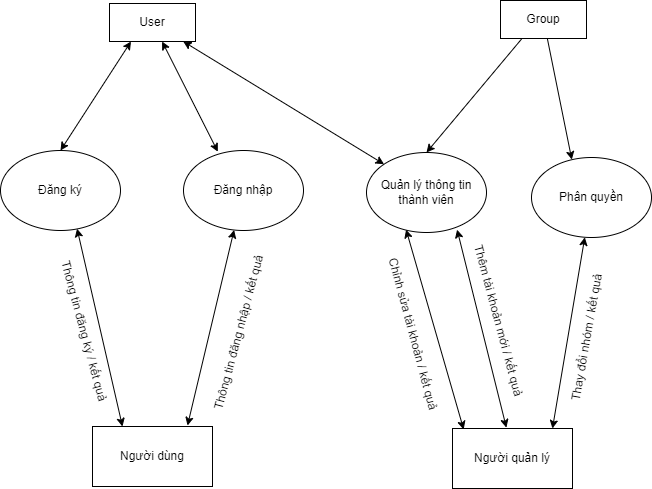

The diagram above was exported from draw.io. Its source (the exported page's mxGraphModel, read from the mxfile embedded in the PNG):
<mxGraphModel dx="1247" dy="647" grid="0" gridSize="10" guides="1" tooltips="1" connect="1" arrows="1" fold="1" page="1" pageScale="1" pageWidth="827" pageHeight="1169" math="0" shadow="0">
  <root>
    <mxCell id="0" />
    <mxCell id="1" parent="0" />
    <mxCell id="rGQBZG70AzndRtFSou7A-1" value="Đăng ký" style="ellipse;whiteSpace=wrap;html=1;" parent="1" vertex="1">
      <mxGeometry x="117" y="170" width="120" height="80" as="geometry" />
    </mxCell>
    <mxCell id="rGQBZG70AzndRtFSou7A-2" value="Đăng nhập" style="ellipse;whiteSpace=wrap;html=1;" parent="1" vertex="1">
      <mxGeometry x="300" y="170" width="120" height="80" as="geometry" />
    </mxCell>
    <mxCell id="rGQBZG70AzndRtFSou7A-3" value="Quản lý thông tin thành viên" style="ellipse;whiteSpace=wrap;html=1;" parent="1" vertex="1">
      <mxGeometry x="483" y="172" width="120" height="80" as="geometry" />
    </mxCell>
    <mxCell id="rGQBZG70AzndRtFSou7A-4" value="Phân quyền" style="ellipse;whiteSpace=wrap;html=1;" parent="1" vertex="1">
      <mxGeometry x="648" y="177" width="120" height="80" as="geometry" />
    </mxCell>
    <mxCell id="rGQBZG70AzndRtFSou7A-5" value="Người dùng" style="rounded=0;whiteSpace=wrap;html=1;" parent="1" vertex="1">
      <mxGeometry x="209" y="446" width="120" height="60" as="geometry" />
    </mxCell>
    <mxCell id="rGQBZG70AzndRtFSou7A-6" value="Người quản lý" style="rounded=0;whiteSpace=wrap;html=1;" parent="1" vertex="1">
      <mxGeometry x="569" y="448" width="120" height="60" as="geometry" />
    </mxCell>
    <mxCell id="rGQBZG70AzndRtFSou7A-9" value="" style="endArrow=classic;html=1;rounded=0;entryX=0.336;entryY=0.027;entryDx=0;entryDy=0;entryPerimeter=0;" parent="1" source="rGQBZG70AzndRtFSou7A-10" target="rGQBZG70AzndRtFSou7A-4" edge="1">
      <mxGeometry width="50" height="50" relative="1" as="geometry">
        <mxPoint x="689" y="60" as="sourcePoint" />
        <mxPoint x="437" y="300" as="targetPoint" />
      </mxGeometry>
    </mxCell>
    <mxCell id="rGQBZG70AzndRtFSou7A-10" value="Group" style="rounded=0;whiteSpace=wrap;html=1;" parent="1" vertex="1">
      <mxGeometry x="617" y="20" width="86" height="38" as="geometry" />
    </mxCell>
    <mxCell id="rGQBZG70AzndRtFSou7A-11" value="" style="endArrow=classic;html=1;rounded=0;entryX=0.5;entryY=0;entryDx=0;entryDy=0;exitX=0.25;exitY=1;exitDx=0;exitDy=0;" parent="1" source="rGQBZG70AzndRtFSou7A-10" target="rGQBZG70AzndRtFSou7A-3" edge="1">
      <mxGeometry width="50" height="50" relative="1" as="geometry">
        <mxPoint x="387" y="350" as="sourcePoint" />
        <mxPoint x="437" y="300" as="targetPoint" />
      </mxGeometry>
    </mxCell>
    <mxCell id="rGQBZG70AzndRtFSou7A-12" value="User" style="rounded=0;whiteSpace=wrap;html=1;" parent="1" vertex="1">
      <mxGeometry x="226" y="23" width="86" height="38" as="geometry" />
    </mxCell>
    <mxCell id="rGQBZG70AzndRtFSou7A-13" value="" style="endArrow=classic;startArrow=classic;html=1;rounded=0;exitX=0.286;exitY=0.015;exitDx=0;exitDy=0;exitPerimeter=0;" parent="1" source="rGQBZG70AzndRtFSou7A-2" target="rGQBZG70AzndRtFSou7A-12" edge="1">
      <mxGeometry width="50" height="50" relative="1" as="geometry">
        <mxPoint x="387" y="350" as="sourcePoint" />
        <mxPoint x="437" y="300" as="targetPoint" />
      </mxGeometry>
    </mxCell>
    <mxCell id="rGQBZG70AzndRtFSou7A-14" value="" style="endArrow=classic;startArrow=classic;html=1;rounded=0;entryX=0;entryY=0;entryDx=0;entryDy=0;exitX=0.857;exitY=0.998;exitDx=0;exitDy=0;exitPerimeter=0;" parent="1" source="rGQBZG70AzndRtFSou7A-12" target="rGQBZG70AzndRtFSou7A-3" edge="1">
      <mxGeometry width="50" height="50" relative="1" as="geometry">
        <mxPoint x="387" y="350" as="sourcePoint" />
        <mxPoint x="437" y="300" as="targetPoint" />
      </mxGeometry>
    </mxCell>
    <mxCell id="rGQBZG70AzndRtFSou7A-15" value="" style="endArrow=classic;startArrow=classic;html=1;rounded=0;entryX=0.25;entryY=1;entryDx=0;entryDy=0;exitX=0.5;exitY=0;exitDx=0;exitDy=0;" parent="1" source="rGQBZG70AzndRtFSou7A-1" target="rGQBZG70AzndRtFSou7A-12" edge="1">
      <mxGeometry width="50" height="50" relative="1" as="geometry">
        <mxPoint x="387" y="350" as="sourcePoint" />
        <mxPoint x="437" y="300" as="targetPoint" />
      </mxGeometry>
    </mxCell>
    <mxCell id="rGQBZG70AzndRtFSou7A-16" value="" style="endArrow=classic;startArrow=classic;html=1;rounded=0;" parent="1" target="rGQBZG70AzndRtFSou7A-2" edge="1">
      <mxGeometry width="50" height="50" relative="1" as="geometry">
        <mxPoint x="304" y="445" as="sourcePoint" />
        <mxPoint x="437" y="300" as="targetPoint" />
      </mxGeometry>
    </mxCell>
    <mxCell id="rGQBZG70AzndRtFSou7A-17" value="" style="endArrow=classic;startArrow=classic;html=1;rounded=0;entryX=0.638;entryY=0.977;entryDx=0;entryDy=0;entryPerimeter=0;exitX=0.25;exitY=0;exitDx=0;exitDy=0;" parent="1" source="rGQBZG70AzndRtFSou7A-5" target="rGQBZG70AzndRtFSou7A-1" edge="1">
      <mxGeometry width="50" height="50" relative="1" as="geometry">
        <mxPoint x="387" y="350" as="sourcePoint" />
        <mxPoint x="437" y="300" as="targetPoint" />
      </mxGeometry>
    </mxCell>
    <mxCell id="rGQBZG70AzndRtFSou7A-18" value="" style="endArrow=classic;startArrow=classic;html=1;rounded=0;exitX=0.833;exitY=0;exitDx=0;exitDy=0;exitPerimeter=0;" parent="1" source="rGQBZG70AzndRtFSou7A-6" target="rGQBZG70AzndRtFSou7A-4" edge="1">
      <mxGeometry width="50" height="50" relative="1" as="geometry">
        <mxPoint x="387" y="350" as="sourcePoint" />
        <mxPoint x="437" y="300" as="targetPoint" />
      </mxGeometry>
    </mxCell>
    <mxCell id="rGQBZG70AzndRtFSou7A-19" value="" style="endArrow=classic;startArrow=classic;html=1;rounded=0;exitX=0.449;exitY=-0.015;exitDx=0;exitDy=0;exitPerimeter=0;entryX=0.755;entryY=0.964;entryDx=0;entryDy=0;entryPerimeter=0;" parent="1" source="rGQBZG70AzndRtFSou7A-6" target="rGQBZG70AzndRtFSou7A-3" edge="1">
      <mxGeometry width="50" height="50" relative="1" as="geometry">
        <mxPoint x="387" y="350" as="sourcePoint" />
        <mxPoint x="598" y="263" as="targetPoint" />
      </mxGeometry>
    </mxCell>
    <mxCell id="rGQBZG70AzndRtFSou7A-20" value="" style="endArrow=classic;startArrow=classic;html=1;rounded=0;entryX=0.33;entryY=0.964;entryDx=0;entryDy=0;exitX=0.093;exitY=0.015;exitDx=0;exitDy=0;exitPerimeter=0;entryPerimeter=0;" parent="1" source="rGQBZG70AzndRtFSou7A-6" target="rGQBZG70AzndRtFSou7A-3" edge="1">
      <mxGeometry width="50" height="50" relative="1" as="geometry">
        <mxPoint x="387" y="350" as="sourcePoint" />
        <mxPoint x="437" y="300" as="targetPoint" />
      </mxGeometry>
    </mxCell>
    <mxCell id="rGQBZG70AzndRtFSou7A-21" value="Thông tin đăng ký / kết quả" style="text;html=1;align=center;verticalAlign=middle;resizable=0;points=[];autosize=1;strokeColor=none;fillColor=none;rotation=75;" parent="1" vertex="1">
      <mxGeometry x="123" y="341" width="155" height="18" as="geometry" />
    </mxCell>
    <mxCell id="rGQBZG70AzndRtFSou7A-22" value="Thông tin đăng nhập&amp;nbsp;/ kết quả" style="text;html=1;align=center;verticalAlign=middle;resizable=0;points=[];autosize=1;strokeColor=none;fillColor=none;rotation=-75;" parent="1" vertex="1">
      <mxGeometry x="271" y="344" width="169" height="18" as="geometry" />
    </mxCell>
    <mxCell id="rGQBZG70AzndRtFSou7A-23" value="Chỉnh sửa tài khoản / kết quả" style="text;html=1;align=center;verticalAlign=middle;resizable=0;points=[];autosize=1;strokeColor=none;fillColor=none;rotation=75;" parent="1" vertex="1">
      <mxGeometry x="446" y="344" width="167" height="18" as="geometry" />
    </mxCell>
    <mxCell id="rGQBZG70AzndRtFSou7A-24" value="Thêm tài khoản mới / kết quả" style="text;html=1;align=center;verticalAlign=middle;resizable=0;points=[];autosize=1;strokeColor=none;fillColor=none;rotation=75;" parent="1" vertex="1">
      <mxGeometry x="532" y="331" width="166" height="18" as="geometry" />
    </mxCell>
    <mxCell id="rGQBZG70AzndRtFSou7A-25" value="Thay đổi nhóm / kết quả" style="text;html=1;align=center;verticalAlign=middle;resizable=0;points=[];autosize=1;strokeColor=none;fillColor=none;rotation=-80;" parent="1" vertex="1">
      <mxGeometry x="634" y="349" width="139" height="18" as="geometry" />
    </mxCell>
  </root>
</mxGraphModel>